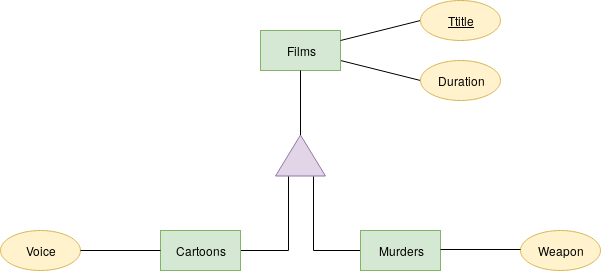

The diagram above was exported from draw.io. Its source (the exported page's mxGraphModel, read from the mxfile embedded in the PNG):
<mxGraphModel dx="854" dy="476" grid="1" gridSize="10" guides="1" tooltips="1" connect="1" arrows="1" fold="1" page="1" pageScale="1" pageWidth="850" pageHeight="1100" math="0" shadow="0">
  <root>
    <mxCell id="0" />
    <mxCell id="1" parent="0" />
    <mxCell id="i2p5PLJlX4u-qgfkbucY-17" style="rounded=0;orthogonalLoop=1;jettySize=auto;html=1;exitX=1;exitY=0.75;exitDx=0;exitDy=0;entryX=0;entryY=0.5;entryDx=0;entryDy=0;endArrow=none;endFill=0;" edge="1" parent="1" source="i2p5PLJlX4u-qgfkbucY-1" target="i2p5PLJlX4u-qgfkbucY-3">
      <mxGeometry relative="1" as="geometry" />
    </mxCell>
    <mxCell id="i2p5PLJlX4u-qgfkbucY-1" value="Films" style="rounded=0;whiteSpace=wrap;html=1;fillColor=#d5e8d4;strokeColor=#82b366;" vertex="1" parent="1">
      <mxGeometry x="320" y="80" width="80" height="40" as="geometry" />
    </mxCell>
    <mxCell id="i2p5PLJlX4u-qgfkbucY-18" style="edgeStyle=none;rounded=0;orthogonalLoop=1;jettySize=auto;html=1;exitX=0;exitY=0.5;exitDx=0;exitDy=0;entryX=1;entryY=0.25;entryDx=0;entryDy=0;endArrow=none;endFill=0;" edge="1" parent="1" source="i2p5PLJlX4u-qgfkbucY-2" target="i2p5PLJlX4u-qgfkbucY-1">
      <mxGeometry relative="1" as="geometry" />
    </mxCell>
    <mxCell id="i2p5PLJlX4u-qgfkbucY-2" value="&lt;u&gt;Ttitle&lt;/u&gt;" style="ellipse;whiteSpace=wrap;html=1;fillColor=#fff2cc;strokeColor=#d6b656;" vertex="1" parent="1">
      <mxGeometry x="480" y="50" width="80" height="40" as="geometry" />
    </mxCell>
    <mxCell id="i2p5PLJlX4u-qgfkbucY-3" value="Duration" style="ellipse;whiteSpace=wrap;html=1;fillColor=#fff2cc;strokeColor=#d6b656;" vertex="1" parent="1">
      <mxGeometry x="480" y="110" width="80" height="40" as="geometry" />
    </mxCell>
    <mxCell id="i2p5PLJlX4u-qgfkbucY-16" style="edgeStyle=orthogonalEdgeStyle;rounded=0;orthogonalLoop=1;jettySize=auto;html=1;exitX=1;exitY=0.5;exitDx=0;exitDy=0;entryX=0.5;entryY=1;entryDx=0;entryDy=0;endArrow=none;endFill=0;" edge="1" parent="1" source="i2p5PLJlX4u-qgfkbucY-5" target="i2p5PLJlX4u-qgfkbucY-1">
      <mxGeometry relative="1" as="geometry" />
    </mxCell>
    <mxCell id="i2p5PLJlX4u-qgfkbucY-5" value="" style="triangle;whiteSpace=wrap;html=1;rotation=-90;fillColor=#e1d5e7;strokeColor=#9673a6;" vertex="1" parent="1">
      <mxGeometry x="339.5" y="180" width="41" height="50" as="geometry" />
    </mxCell>
    <mxCell id="i2p5PLJlX4u-qgfkbucY-14" style="edgeStyle=orthogonalEdgeStyle;rounded=0;orthogonalLoop=1;jettySize=auto;html=1;exitX=1;exitY=0.5;exitDx=0;exitDy=0;entryX=0;entryY=0.25;entryDx=0;entryDy=0;endArrow=none;endFill=0;" edge="1" parent="1" source="i2p5PLJlX4u-qgfkbucY-7" target="i2p5PLJlX4u-qgfkbucY-5">
      <mxGeometry relative="1" as="geometry" />
    </mxCell>
    <mxCell id="i2p5PLJlX4u-qgfkbucY-7" value="Cartoons" style="rounded=0;whiteSpace=wrap;html=1;fillColor=#d5e8d4;strokeColor=#82b366;" vertex="1" parent="1">
      <mxGeometry x="220" y="280" width="80" height="40" as="geometry" />
    </mxCell>
    <mxCell id="i2p5PLJlX4u-qgfkbucY-15" style="edgeStyle=orthogonalEdgeStyle;rounded=0;orthogonalLoop=1;jettySize=auto;html=1;exitX=0;exitY=0.5;exitDx=0;exitDy=0;entryX=0;entryY=0.75;entryDx=0;entryDy=0;endArrow=none;endFill=0;" edge="1" parent="1" source="i2p5PLJlX4u-qgfkbucY-8" target="i2p5PLJlX4u-qgfkbucY-5">
      <mxGeometry relative="1" as="geometry" />
    </mxCell>
    <mxCell id="i2p5PLJlX4u-qgfkbucY-8" value="Murders" style="rounded=0;whiteSpace=wrap;html=1;fillColor=#d5e8d4;strokeColor=#82b366;" vertex="1" parent="1">
      <mxGeometry x="420" y="280" width="80" height="40" as="geometry" />
    </mxCell>
    <mxCell id="i2p5PLJlX4u-qgfkbucY-10" value="Weapon" style="ellipse;whiteSpace=wrap;html=1;fillColor=#fff2cc;strokeColor=#d6b656;" vertex="1" parent="1">
      <mxGeometry x="580" y="280" width="80" height="40" as="geometry" />
    </mxCell>
    <mxCell id="i2p5PLJlX4u-qgfkbucY-11" value="Voice" style="ellipse;whiteSpace=wrap;html=1;fillColor=#fff2cc;strokeColor=#d6b656;" vertex="1" parent="1">
      <mxGeometry x="60" y="280" width="80" height="40" as="geometry" />
    </mxCell>
    <mxCell id="i2p5PLJlX4u-qgfkbucY-12" value="" style="endArrow=none;html=1;entryX=0;entryY=0.5;entryDx=0;entryDy=0;exitX=1;exitY=0.5;exitDx=0;exitDy=0;" edge="1" parent="1" source="i2p5PLJlX4u-qgfkbucY-11" target="i2p5PLJlX4u-qgfkbucY-7">
      <mxGeometry width="50" height="50" relative="1" as="geometry">
        <mxPoint x="60" y="490" as="sourcePoint" />
        <mxPoint x="110" y="440" as="targetPoint" />
      </mxGeometry>
    </mxCell>
    <mxCell id="i2p5PLJlX4u-qgfkbucY-13" value="" style="endArrow=none;html=1;entryX=0;entryY=0.5;entryDx=0;entryDy=0;exitX=1;exitY=0.5;exitDx=0;exitDy=0;" edge="1" parent="1">
      <mxGeometry width="50" height="50" relative="1" as="geometry">
        <mxPoint x="500" y="299" as="sourcePoint" />
        <mxPoint x="580" y="299" as="targetPoint" />
      </mxGeometry>
    </mxCell>
  </root>
</mxGraphModel>